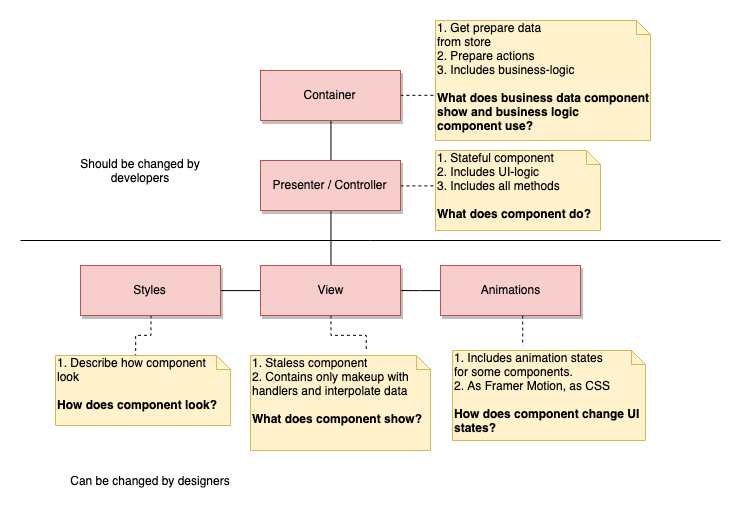

The diagram above was exported from draw.io. Its source (the exported page's mxGraphModel, read from the mxfile embedded in the PNG):
<mxGraphModel dx="906" dy="584" grid="1" gridSize="10" guides="1" tooltips="1" connect="1" arrows="1" fold="1" page="1" pageScale="1" pageWidth="1169" pageHeight="1654" math="0" shadow="0">
  <root>
    <mxCell id="0" />
    <mxCell id="1" parent="0" />
    <mxCell id="IpYbT8XUXvpmWX--EDDG-1" value="" style="rounded=0;whiteSpace=wrap;html=1;" vertex="1" parent="1">
      <mxGeometry x="240" y="70" width="140" height="50" as="geometry" />
    </mxCell>
    <mxCell id="IpYbT8XUXvpmWX--EDDG-24" style="edgeStyle=orthogonalEdgeStyle;rounded=0;orthogonalLoop=1;jettySize=auto;html=1;exitX=0.5;exitY=1;exitDx=0;exitDy=0;entryX=0.5;entryY=0;entryDx=0;entryDy=0;strokeColor=#000000;endArrow=none;endFill=0;" edge="1" parent="1" source="IpYbT8XUXvpmWX--EDDG-2" target="IpYbT8XUXvpmWX--EDDG-6">
      <mxGeometry relative="1" as="geometry" />
    </mxCell>
    <mxCell id="IpYbT8XUXvpmWX--EDDG-31" style="edgeStyle=orthogonalEdgeStyle;rounded=0;orthogonalLoop=1;jettySize=auto;html=1;exitX=1;exitY=0.5;exitDx=0;exitDy=0;entryX=0;entryY=0.5;entryDx=0;entryDy=0;entryPerimeter=0;startArrow=none;startFill=0;endArrow=none;endFill=0;strokeColor=#000000;dashed=1;" edge="1" parent="1" source="IpYbT8XUXvpmWX--EDDG-2" target="IpYbT8XUXvpmWX--EDDG-15">
      <mxGeometry relative="1" as="geometry" />
    </mxCell>
    <mxCell id="IpYbT8XUXvpmWX--EDDG-2" value="Container" style="text;html=1;strokeColor=#b85450;fillColor=#f8cecc;align=center;verticalAlign=middle;whiteSpace=wrap;rounded=0;shadow=1;" vertex="1" parent="1">
      <mxGeometry x="240" y="70" width="140" height="50" as="geometry" />
    </mxCell>
    <mxCell id="IpYbT8XUXvpmWX--EDDG-5" value="" style="rounded=0;whiteSpace=wrap;html=1;" vertex="1" parent="1">
      <mxGeometry x="240" y="160" width="140" height="50" as="geometry" />
    </mxCell>
    <mxCell id="IpYbT8XUXvpmWX--EDDG-25" style="edgeStyle=orthogonalEdgeStyle;rounded=0;orthogonalLoop=1;jettySize=auto;html=1;exitX=0.5;exitY=1;exitDx=0;exitDy=0;entryX=0.5;entryY=0;entryDx=0;entryDy=0;endArrow=none;endFill=0;" edge="1" parent="1" source="IpYbT8XUXvpmWX--EDDG-6" target="IpYbT8XUXvpmWX--EDDG-9">
      <mxGeometry relative="1" as="geometry" />
    </mxCell>
    <mxCell id="IpYbT8XUXvpmWX--EDDG-33" style="edgeStyle=orthogonalEdgeStyle;rounded=0;orthogonalLoop=1;jettySize=auto;html=1;exitX=1;exitY=0.5;exitDx=0;exitDy=0;entryX=0;entryY=0.5;entryDx=0;entryDy=0;entryPerimeter=0;dashed=1;startArrow=none;startFill=0;endArrow=none;endFill=0;strokeColor=#000000;" edge="1" parent="1" source="IpYbT8XUXvpmWX--EDDG-6" target="IpYbT8XUXvpmWX--EDDG-16">
      <mxGeometry relative="1" as="geometry" />
    </mxCell>
    <mxCell id="IpYbT8XUXvpmWX--EDDG-6" value="Presenter / Controller" style="text;html=1;strokeColor=#b85450;fillColor=#f8cecc;align=center;verticalAlign=middle;whiteSpace=wrap;rounded=0;shadow=1;" vertex="1" parent="1">
      <mxGeometry x="240" y="160" width="140" height="50" as="geometry" />
    </mxCell>
    <mxCell id="IpYbT8XUXvpmWX--EDDG-8" value="" style="rounded=0;whiteSpace=wrap;html=1;" vertex="1" parent="1">
      <mxGeometry x="240" y="265" width="140" height="50" as="geometry" />
    </mxCell>
    <mxCell id="IpYbT8XUXvpmWX--EDDG-26" style="edgeStyle=orthogonalEdgeStyle;rounded=0;orthogonalLoop=1;jettySize=auto;html=1;exitX=0;exitY=0.5;exitDx=0;exitDy=0;entryX=1;entryY=0.5;entryDx=0;entryDy=0;endArrow=none;endFill=0;" edge="1" parent="1" source="IpYbT8XUXvpmWX--EDDG-9" target="IpYbT8XUXvpmWX--EDDG-11">
      <mxGeometry relative="1" as="geometry" />
    </mxCell>
    <mxCell id="IpYbT8XUXvpmWX--EDDG-27" style="edgeStyle=orthogonalEdgeStyle;rounded=0;orthogonalLoop=1;jettySize=auto;html=1;exitX=1;exitY=0.5;exitDx=0;exitDy=0;endArrow=none;endFill=0;" edge="1" parent="1" source="IpYbT8XUXvpmWX--EDDG-9" target="IpYbT8XUXvpmWX--EDDG-14">
      <mxGeometry relative="1" as="geometry" />
    </mxCell>
    <mxCell id="IpYbT8XUXvpmWX--EDDG-38" style="edgeStyle=orthogonalEdgeStyle;rounded=0;orthogonalLoop=1;jettySize=auto;html=1;exitX=0.5;exitY=1;exitDx=0;exitDy=0;entryX=0.645;entryY=-0.043;entryDx=0;entryDy=0;entryPerimeter=0;dashed=1;startArrow=none;startFill=0;endArrow=none;endFill=0;strokeColor=#000000;" edge="1" parent="1" source="IpYbT8XUXvpmWX--EDDG-9" target="IpYbT8XUXvpmWX--EDDG-17">
      <mxGeometry relative="1" as="geometry" />
    </mxCell>
    <mxCell id="IpYbT8XUXvpmWX--EDDG-9" value="View" style="text;html=1;strokeColor=#b85450;fillColor=#f8cecc;align=center;verticalAlign=middle;whiteSpace=wrap;rounded=0;shadow=1;" vertex="1" parent="1">
      <mxGeometry x="240" y="265" width="140" height="50" as="geometry" />
    </mxCell>
    <mxCell id="IpYbT8XUXvpmWX--EDDG-10" value="" style="rounded=0;whiteSpace=wrap;html=1;" vertex="1" parent="1">
      <mxGeometry x="60" y="265" width="140" height="50" as="geometry" />
    </mxCell>
    <mxCell id="IpYbT8XUXvpmWX--EDDG-40" style="edgeStyle=orthogonalEdgeStyle;rounded=0;orthogonalLoop=1;jettySize=auto;html=1;exitX=0.5;exitY=1;exitDx=0;exitDy=0;entryX=0;entryY=0;entryDx=80.5;entryDy=0;entryPerimeter=0;dashed=1;startArrow=none;startFill=0;endArrow=none;endFill=0;strokeColor=#000000;" edge="1" parent="1" source="IpYbT8XUXvpmWX--EDDG-11" target="IpYbT8XUXvpmWX--EDDG-19">
      <mxGeometry relative="1" as="geometry" />
    </mxCell>
    <mxCell id="IpYbT8XUXvpmWX--EDDG-11" value="Styles" style="text;html=1;strokeColor=#b85450;fillColor=#f8cecc;align=center;verticalAlign=middle;whiteSpace=wrap;rounded=0;shadow=1;" vertex="1" parent="1">
      <mxGeometry x="60" y="265" width="140" height="50" as="geometry" />
    </mxCell>
    <mxCell id="IpYbT8XUXvpmWX--EDDG-13" value="" style="rounded=0;whiteSpace=wrap;html=1;" vertex="1" parent="1">
      <mxGeometry x="420" y="265" width="140" height="50" as="geometry" />
    </mxCell>
    <mxCell id="IpYbT8XUXvpmWX--EDDG-39" style="edgeStyle=orthogonalEdgeStyle;rounded=0;orthogonalLoop=1;jettySize=auto;html=1;exitX=0.5;exitY=1;exitDx=0;exitDy=0;entryX=0.365;entryY=-0.056;entryDx=0;entryDy=0;entryPerimeter=0;dashed=1;startArrow=none;startFill=0;endArrow=none;endFill=0;strokeColor=#000000;" edge="1" parent="1" source="IpYbT8XUXvpmWX--EDDG-14" target="IpYbT8XUXvpmWX--EDDG-18">
      <mxGeometry relative="1" as="geometry" />
    </mxCell>
    <mxCell id="IpYbT8XUXvpmWX--EDDG-14" value="Animations" style="text;html=1;strokeColor=#b85450;fillColor=#f8cecc;align=center;verticalAlign=middle;whiteSpace=wrap;rounded=0;shadow=1;" vertex="1" parent="1">
      <mxGeometry x="420" y="265" width="140" height="50" as="geometry" />
    </mxCell>
    <mxCell id="IpYbT8XUXvpmWX--EDDG-15" value="1. Get prepare data&amp;nbsp;&lt;br&gt;from store&lt;br&gt;2. Prepare actions&lt;br&gt;3. Includes business-logic&lt;br&gt;&lt;br&gt;&lt;b&gt;What does business data component show and&amp;nbsp;&lt;/b&gt;&lt;b&gt;business logic&lt;br&gt;component use?&lt;/b&gt;&lt;b&gt;&amp;nbsp;&lt;/b&gt;" style="shape=note;whiteSpace=wrap;html=1;size=14;verticalAlign=top;align=left;spacingTop=-6;fillColor=#fff2cc;strokeColor=#d6b656;perimeterSpacing=0;" vertex="1" parent="1">
      <mxGeometry x="415" y="20" width="215" height="120" as="geometry" />
    </mxCell>
    <mxCell id="IpYbT8XUXvpmWX--EDDG-16" value="1. Stateful component&lt;br&gt;2. Includes UI-logic&lt;br&gt;3. Includes all methods&lt;br&gt;&lt;br&gt;&lt;b&gt;What does component do?&lt;/b&gt;" style="shape=note;whiteSpace=wrap;html=1;size=14;verticalAlign=top;align=left;spacingTop=-6;fillColor=#fff2cc;strokeColor=#d6b656;" vertex="1" parent="1">
      <mxGeometry x="415" y="150" width="165" height="80" as="geometry" />
    </mxCell>
    <mxCell id="IpYbT8XUXvpmWX--EDDG-17" value="1. Staless component&lt;br&gt;2. Contains only makeup with handlers and interpolate data&lt;br&gt;&lt;br&gt;&lt;b&gt;What does component show?&lt;/b&gt;" style="shape=note;whiteSpace=wrap;html=1;size=14;verticalAlign=top;align=left;spacingTop=-6;fillColor=#fff2cc;strokeColor=#d6b656;" vertex="1" parent="1">
      <mxGeometry x="230" y="355" width="180" height="95" as="geometry" />
    </mxCell>
    <mxCell id="IpYbT8XUXvpmWX--EDDG-18" value="1. Includes animation states&amp;nbsp;&lt;br&gt;for some components.&lt;br&gt;2. As Framer Motion, as CSS&lt;br&gt;&lt;br&gt;&lt;b&gt;How does component change UI states?&lt;/b&gt;" style="shape=note;whiteSpace=wrap;html=1;size=14;verticalAlign=top;align=left;spacingTop=-6;fillColor=#fff2cc;strokeColor=#d6b656;" vertex="1" parent="1">
      <mxGeometry x="432" y="350" width="193" height="90" as="geometry" />
    </mxCell>
    <mxCell id="IpYbT8XUXvpmWX--EDDG-19" value="1. Describe how component&lt;br&gt;look&lt;br&gt;&lt;br&gt;&lt;b&gt;How does component look?&lt;/b&gt;" style="shape=note;whiteSpace=wrap;html=1;size=14;verticalAlign=top;align=left;spacingTop=-6;fillColor=#fff2cc;strokeColor=#d6b656;" vertex="1" parent="1">
      <mxGeometry x="35" y="355" width="175" height="70" as="geometry" />
    </mxCell>
    <mxCell id="IpYbT8XUXvpmWX--EDDG-43" value="" style="endArrow=none;html=1;strokeColor=#000000;" edge="1" parent="1">
      <mxGeometry width="50" height="50" relative="1" as="geometry">
        <mxPoint y="240" as="sourcePoint" />
        <mxPoint x="700" y="240" as="targetPoint" />
      </mxGeometry>
    </mxCell>
    <mxCell id="IpYbT8XUXvpmWX--EDDG-44" value="Can be changed by designers" style="text;html=1;strokeColor=none;fillColor=none;align=center;verticalAlign=middle;whiteSpace=wrap;rounded=0;shadow=1;" vertex="1" parent="1">
      <mxGeometry x="45" y="460" width="170" height="40" as="geometry" />
    </mxCell>
    <mxCell id="IpYbT8XUXvpmWX--EDDG-46" value="Should be changed by developers" style="text;html=1;strokeColor=none;fillColor=none;align=center;verticalAlign=middle;whiteSpace=wrap;rounded=0;shadow=1;" vertex="1" parent="1">
      <mxGeometry x="35" y="150" width="170" height="40" as="geometry" />
    </mxCell>
  </root>
</mxGraphModel>